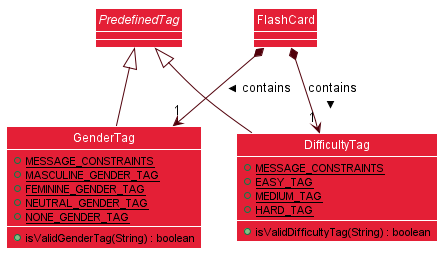

The diagram above was rendered by PlantUML. Its source (embedded in the PNG):
@startuml








skinparam BackgroundColor #FFFFFFF

skinparam Shadowing false

skinparam Class {
    FontColor #FFFFFF
    BorderThickness 1
    BorderColor #FFFFFF
    StereotypeFontColor #FFFFFF
    FontName Arial
}

skinparam Actor {
    BorderColor #000000
    Color #000000
    FontName Arial
}

skinparam Sequence {
    MessageAlign center
    BoxFontSize 15
    BoxPadding 0
    BoxFontColor #FFFFFF
    FontName Arial
}

skinparam Participant {
    FontColor #FFFFFFF
    Padding 20
}

skinparam MinClassWidth 50
skinparam ParticipantPadding 10
skinparam Shadowing false
skinparam DefaultTextAlignment center
skinparam packageStyle Rectangle

hide footbox
hide members
hide circle
show members
show methods
skinparam arrowColor #51000A
skinparam classBackgroundColor #E41F36

abstract class PredefinedTag

class GenderTag {
    {static} +MESSAGE_CONSTRAINTS
    {static} +MASCULINE_GENDER_TAG
    {static} +FEMININE_GENDER_TAG
    {static} +NEUTRAL_GENDER_TAG
    {static} +NONE_GENDER_TAG
    +isValidGenderTag(String) : boolean
}

class DifficultyTag {
    {static} +MESSAGE_CONSTRAINTS
    {static} +EASY_TAG
    {static} +MEDIUM_TAG
    {static} +HARD_TAG
    +isValidDifficultyTag(String) : boolean
}

class FlashCard

PredefinedTag <|-- DifficultyTag
PredefinedTag <|-- GenderTag
FlashCard *--> "1" DifficultyTag : > contains
FlashCard *--> "1" GenderTag : > contains


@enduml